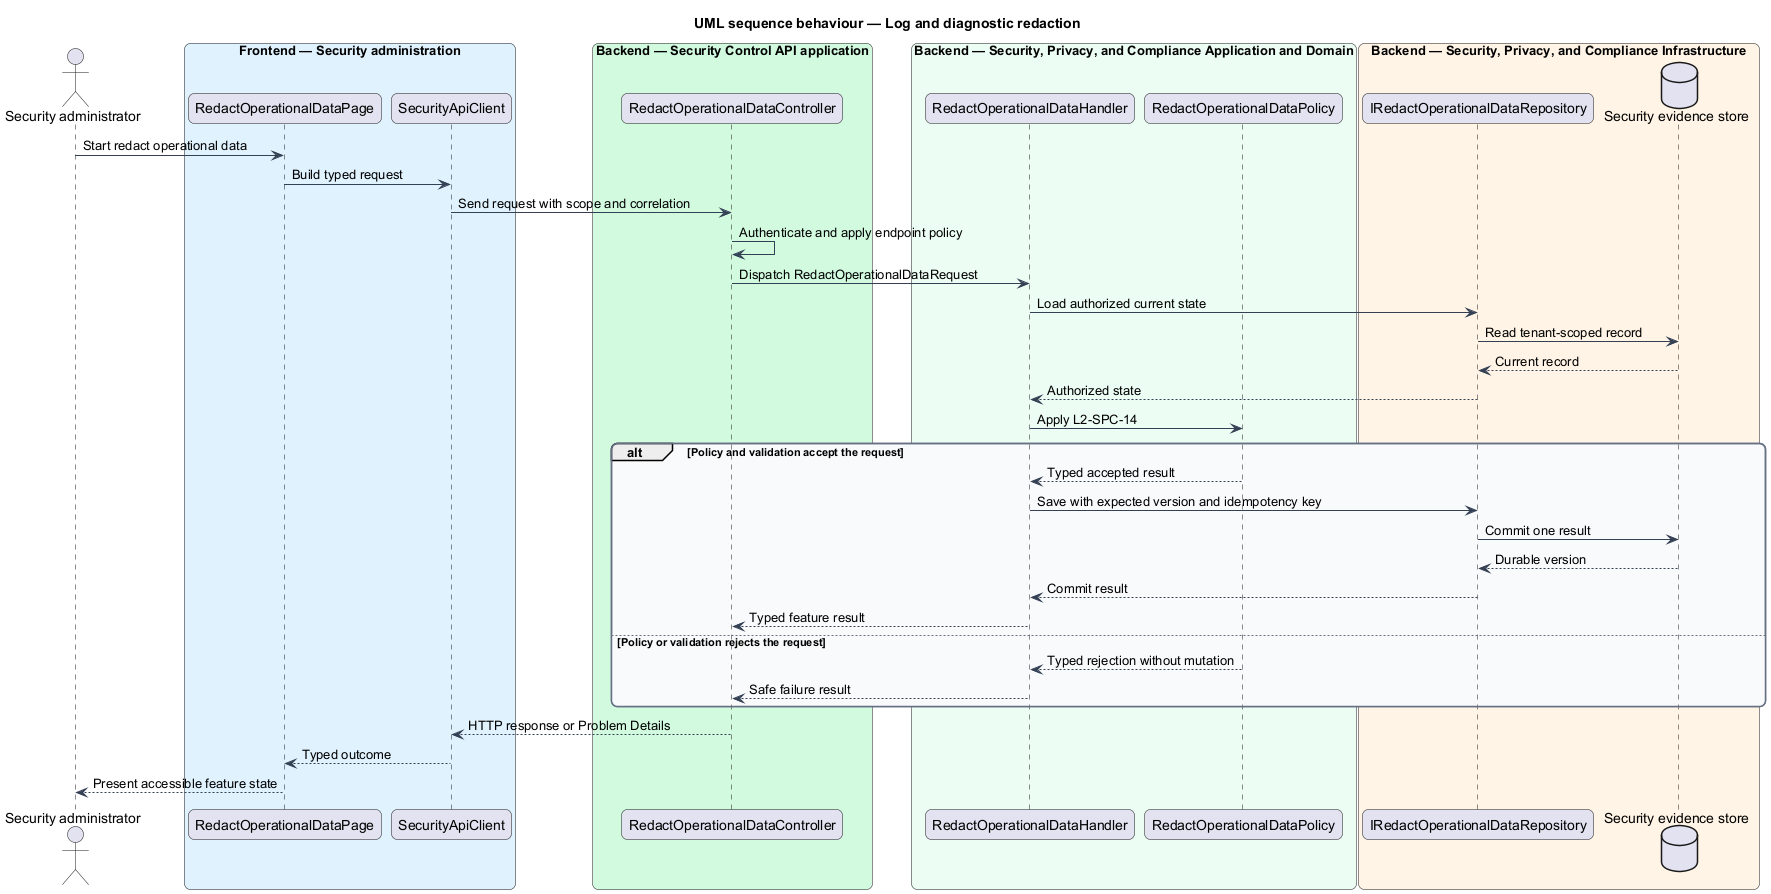

The diagram above was rendered by PlantUML. Its source (embedded in the PNG):
@startuml
title UML sequence behaviour — Log and diagnostic redaction
skinparam backgroundColor #FFFFFF
skinparam shadowing false
skinparam roundcorner 12
skinparam defaultFontName Arial
skinparam ArrowColor #344054
skinparam rectangle {
  BorderColor #344054
  FontColor #101828
}
skinparam package {
  BorderColor #667085
  FontColor #101828
  BackgroundColor #F9FAFB
}
actor "Security administrator" as actor
box "Frontend — Security administration" #E0F2FE
  participant "RedactOperationalDataPage" as entry
  participant "SecurityApiClient" as client
end box
box "Backend — Security Control API application" #D1FADF
  participant "RedactOperationalDataController" as controller
end box
box "Backend — Security, Privacy, and Compliance Application and Domain" #ECFDF3
  participant "RedactOperationalDataHandler" as handler
  participant "RedactOperationalDataPolicy" as policy
end box
box "Backend — Security, Privacy, and Compliance Infrastructure" #FFF4E5
  participant "IRedactOperationalDataRepository" as repository
  database "Security evidence store" as store
end box
actor -> entry : Start redact operational data
entry -> client : Build typed request
client -> controller : Send request with scope and correlation
controller -> controller : Authenticate and apply endpoint policy
controller -> handler : Dispatch RedactOperationalDataRequest
handler -> repository : Load authorized current state
repository -> store : Read tenant-scoped record
store --> repository : Current record
repository --> handler : Authorized state
handler -> policy : Apply L2-SPC-14
alt Policy and validation accept the request
  policy --> handler : Typed accepted result
  handler -> repository : Save with expected version and idempotency key
  repository -> store : Commit one result
  store --> repository : Durable version
  repository --> handler : Commit result
  handler --> controller : Typed feature result
else Policy or validation rejects the request
  policy --> handler : Typed rejection without mutation
  handler --> controller : Safe failure result
end
controller --> client : HTTP response or Problem Details
client --> entry : Typed outcome
entry --> actor : Present accessible feature state
@enduml